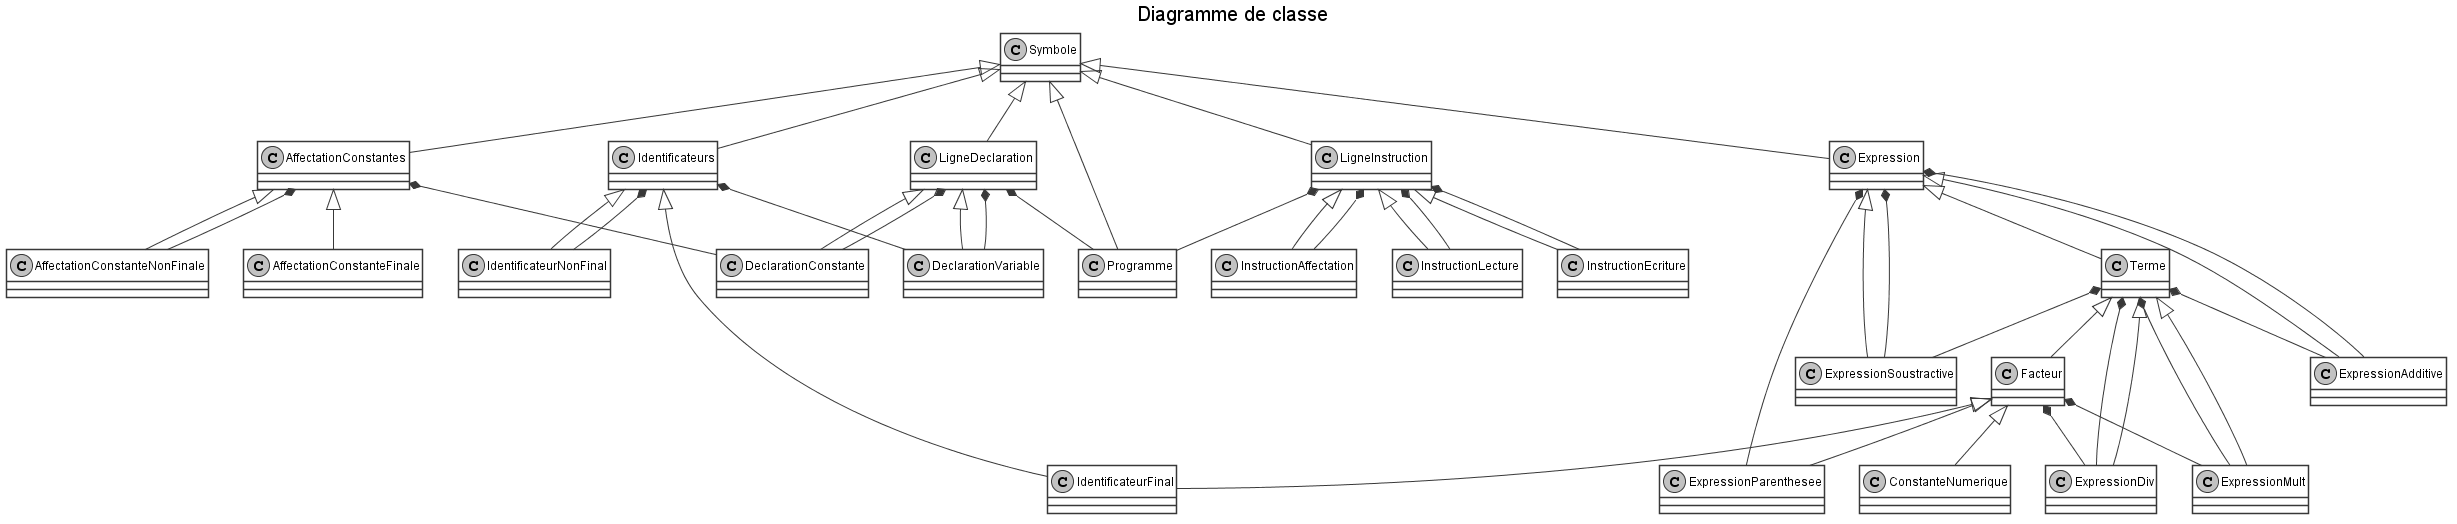

The diagram above was rendered by PlantUML. Its source (embedded in the PNG):
@startuml
skinparam monochrome true
skinparam shadowing false
skinparam TitleFontSize 20
skinparam sequenceTitleFontSize 20
skinparam sequenceTitleFontStyle plain

skinparam class {
	BackgroundColor white
	BackgroundColor<<Warning>> lightblue
}

title Diagramme de classe

class Symbole
class AffectationConstantes
class AffectationConstanteNonFinale
class AffectationConstanteFinale
class Identificateurs
class IdentificateurNonFinal
class IdentificateurFinal
class LigneDeclaration
class DeclarationVariable
class DeclarationConstante
class Programme
class LigneInstruction
class InstructionLecture
class InstructionEcriture
class InstructionAffectation
class Expression
class ExpressionAdditive
class ExpressionSoustractive
class Terme
class ExpressionMult
class ExpressionDiv
class Facteur
class ExpressionParenthesee
class ConstanteNumerique

Symbole <|-- Programme
Symbole <|-- LigneDeclaration
Symbole <|-- LigneInstruction
Symbole <|-- AffectationConstantes
Symbole <|-- Identificateurs
Symbole <|-- Expression

LigneDeclaration *-- Programme
LigneDeclaration <|-- DeclarationVariable
LigneDeclaration *-- DeclarationVariable
LigneDeclaration <|-- DeclarationConstante
LigneDeclaration *-- DeclarationConstante

Identificateurs *-- DeclarationVariable
Identificateurs <|-- IdentificateurNonFinal
Identificateurs *-- IdentificateurNonFinal
Identificateurs <|-- IdentificateurFinal

AffectationConstantes *-- DeclarationConstante
AffectationConstantes <|-- AffectationConstanteNonFinale
AffectationConstantes *-- AffectationConstanteNonFinale
AffectationConstantes <|-- AffectationConstanteFinale

LigneInstruction *-- Programme
LigneInstruction <|-- InstructionLecture
LigneInstruction *-- InstructionLecture
LigneInstruction <|-- InstructionEcriture
LigneInstruction *-- InstructionEcriture
LigneInstruction <|-- InstructionAffectation
LigneInstruction *-- InstructionAffectation

Expression <|-- ExpressionAdditive
Expression *-- ExpressionAdditive
Expression <|-- ExpressionSoustractive
Expression *-- ExpressionSoustractive
Expression <|-- Terme
Expression *-- ExpressionParenthesee

Terme *-- ExpressionAdditive
Terme *-- ExpressionSoustractive
Terme *-- ExpressionMult
Terme <|-- ExpressionMult
Terme *-- ExpressionDiv
Terme <|-- ExpressionDiv
Terme <|-- Facteur

Facteur <|-- ExpressionParenthesee
Facteur *-- ExpressionMult
Facteur *-- ExpressionDiv
Facteur <|-- ConstanteNumerique
Facteur <|-- IdentificateurFinal

@enduml